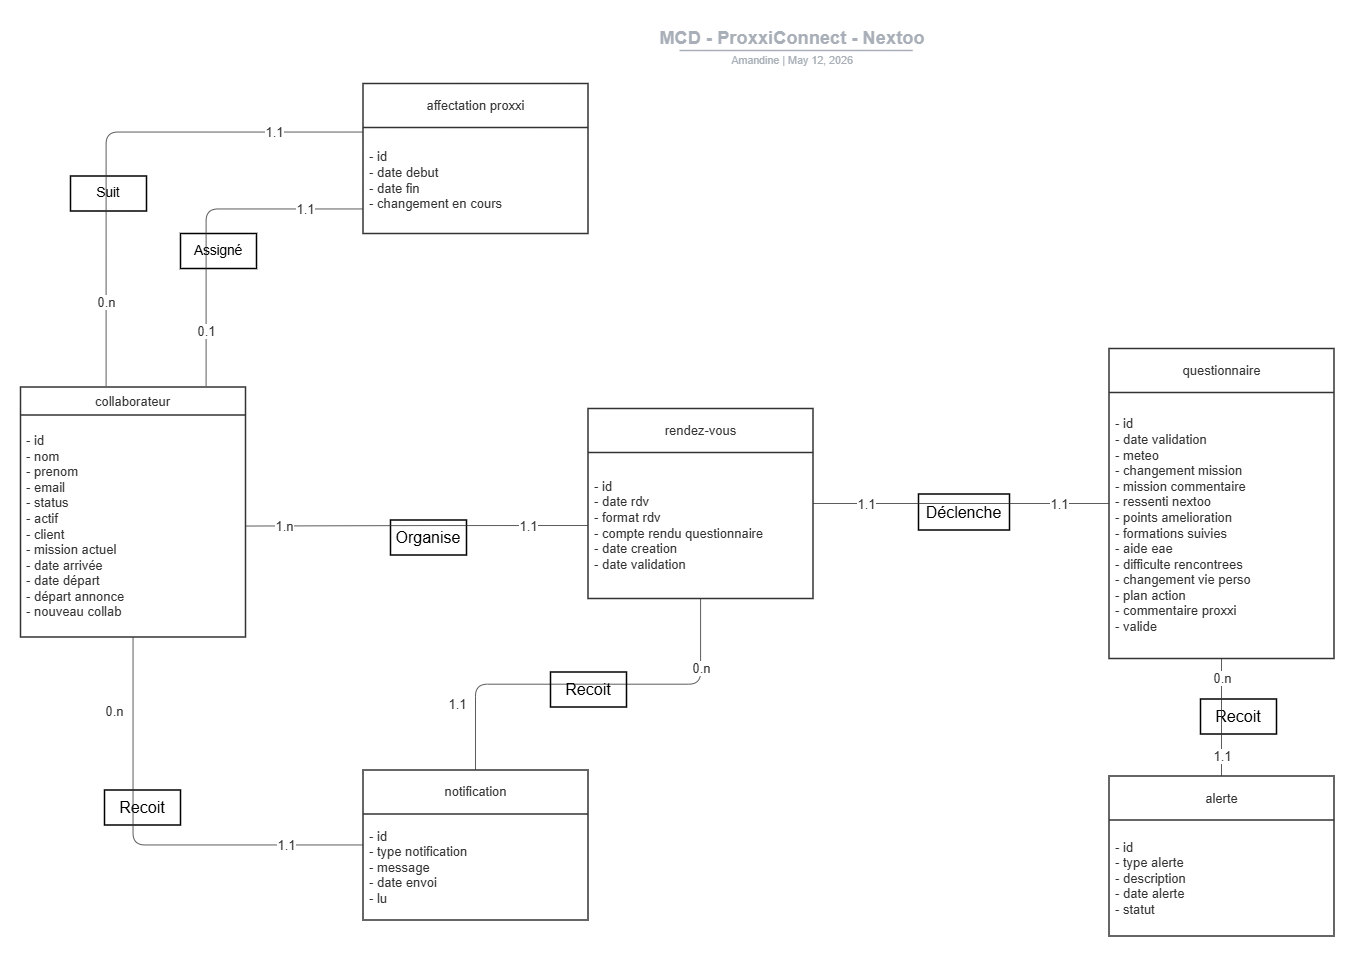

The diagram above was exported from draw.io. Its source (the exported page's mxGraphModel, read from the mxfile embedded in the PNG):
<mxGraphModel dx="2205" dy="963" grid="1" gridSize="10" guides="1" tooltips="1" connect="1" arrows="1" fold="1" page="1" pageScale="1" pageWidth="1169" pageHeight="827" math="0" shadow="0">
  <root>
    <mxCell id="0" />
    <mxCell id="1" parent="0" />
    <mxCell id="eb6XSGwE6G6ptkFFy-_p-1" parent="1" style="html=1;overflow=block;blockSpacing=1;whiteSpace=wrap;container=1;pointerEvents=0;collapsible=0;recursiveResize=0;fontSize=13.5;align=center;spacing=0;strokeOpacity=100;fillOpacity=0;fillColor=#000000;strokeWidth=1.5;lucidId=dM49HqOFQhu4;" value="Suit" vertex="1">
      <mxGeometry height="35" width="76" x="240" y="232.5" as="geometry" />
    </mxCell>
    <mxCell id="eb6XSGwE6G6ptkFFy-_p-2" parent="1" style="html=1;overflow=block;blockSpacing=1;whiteSpace=wrap;container=1;pointerEvents=0;collapsible=0;recursiveResize=0;fontSize=13.5;align=center;spacing=0;strokeOpacity=100;fillOpacity=0;fillColor=#000000;strokeWidth=1.5;lucidId=JgpWtHlu16RA;" value="Assigné" vertex="1">
      <mxGeometry height="35" width="76" x="350" y="290" as="geometry" />
    </mxCell>
    <mxCell id="eb6XSGwE6G6ptkFFy-_p-3" parent="1" style="html=1;overflow=block;blockSpacing=1;whiteSpace=wrap;container=1;pointerEvents=0;collapsible=0;recursiveResize=0;fontSize=16;align=center;spacing=0;strokeOpacity=100;fillOpacity=0;fillColor=#000000;strokeWidth=1.5;lucidId=brpWJPAHcHFf;" value="Déclenche" vertex="1">
      <mxGeometry height="36" width="91" x="1088" y="550.5" as="geometry" />
    </mxCell>
    <mxCell id="eb6XSGwE6G6ptkFFy-_p-4" parent="1" style="html=1;overflow=block;blockSpacing=1;whiteSpace=wrap;container=1;pointerEvents=0;collapsible=0;recursiveResize=0;fontSize=16;align=center;spacing=0;strokeOpacity=100;fillOpacity=0;fillColor=#000000;strokeWidth=1.5;lucidId=kZpWKivYKlVQ;" value="Recoit" vertex="1">
      <mxGeometry height="35" width="76" x="1370" y="755.5" as="geometry" />
    </mxCell>
    <mxCell id="eb6XSGwE6G6ptkFFy-_p-11" edge="1" parent="1" source="eb6XSGwE6G6ptkFFy-_p-29" style="html=1;jettySize=18;whiteSpace=wrap;fontSize=13;strokeColor=#333333;strokeOpacity=100;strokeWidth=0.8;rounded=1;arcSize=24;edgeStyle=orthogonalEdgeStyle;startArrow=none;endArrow=none;lucidId=Gc49zglPk8e_;" value="">
      <mxGeometry height="100" relative="1" width="100" as="geometry">
        <Array as="points">
          <mxPoint x="375.5" y="265.5" />
        </Array>
        <mxPoint x="375.590909090909" y="442.4999999999998" as="targetPoint" />
      </mxGeometry>
    </mxCell>
    <mxCell id="eb6XSGwE6G6ptkFFy-_p-12" parent="eb6XSGwE6G6ptkFFy-_p-11" style="text;html=1;resizable=0;labelBackgroundColor=default;align=center;verticalAlign=middle;fontColor=#333333;fontSize=13;" value="1.1" vertex="1">
      <mxGeometry relative="1" x="-0.651685393258427" as="geometry">
        <mxPoint as="offset" />
      </mxGeometry>
    </mxCell>
    <mxCell id="eb6XSGwE6G6ptkFFy-_p-13" parent="eb6XSGwE6G6ptkFFy-_p-11" style="text;html=1;resizable=0;labelBackgroundColor=default;align=center;verticalAlign=middle;fontColor=#333333;fontSize=13;" value="0.1" vertex="1">
      <mxGeometry relative="1" x="0.6666666666666672" as="geometry">
        <mxPoint as="offset" />
      </mxGeometry>
    </mxCell>
    <mxCell id="eb6XSGwE6G6ptkFFy-_p-16" parent="1" style="html=1;overflow=block;blockSpacing=1;swimlane;childLayout=stackLayout;horizontal=1;horizontalStack=0;resizeParent=1;resizeParentMax=0;resizeLast=0;collapsible=0;fontStyle=0;marginBottom=0;swimlaneFillColor=#ffffff;startSize=28;whiteSpace=wrap;fontSize=13;fontColor=#333333;align=center;spacing=0;strokeColor=#333333;strokeOpacity=100;strokeWidth=1.5;" value="collaborateur" vertex="1">
      <mxGeometry height="250" width="225" x="190" y="443.5" as="geometry" />
    </mxCell>
    <mxCell id="eb6XSGwE6G6ptkFFy-_p-17" parent="eb6XSGwE6G6ptkFFy-_p-16" style="part=1;html=1;resizeHeight=0;strokeColor=none;fillColor=none;align=left;verticalAlign=middle;spacingLeft=4;spacingRight=4;overflow=hidden;rotatable=0;points=[[0,0.5],[1,0.5]];portConstraint=eastwest;swimlaneFillColor=#ffffff;strokeOpacity=100;whiteSpace=wrap;fontSize=13;fontColor=#333333;" value="- id&lt;br&gt;- nom&lt;br&gt;- prenom&lt;br&gt;- email&lt;div&gt;- status&lt;br&gt;&lt;div&gt;- actif&lt;br&gt;- client&lt;br&gt;- mission actuel&lt;br&gt;- date arrivée&lt;br&gt;- date départ&lt;br&gt;- départ annonce&lt;br&gt;- nouveau collab&lt;/div&gt;&lt;/div&gt;" vertex="1">
      <mxGeometry height="222" width="225" y="28" as="geometry" />
    </mxCell>
    <mxCell id="eb6XSGwE6G6ptkFFy-_p-21" parent="1" style="group;dropTarget=0;pointerEvents=0;" value="" vertex="1">
      <mxGeometry height="49" width="640" x="642" y="77" as="geometry" />
    </mxCell>
    <mxCell id="eb6XSGwE6G6ptkFFy-_p-22" parent="eb6XSGwE6G6ptkFFy-_p-21" style="points=[[0.688,0.967,0]];html=1;overflow=block;blockSpacing=1;whiteSpace=wrap;fontSize=18.3;fontColor=#a9afb8;fontStyle=1;align=center;spacingLeft=7;spacingRight=7;spacingTop=2;spacing=3;strokeOpacity=0;fillOpacity=0;rounded=1;absoluteArcSize=1;arcSize=12;fillColor=#ffffff;strokeWidth=1.5;lucidId=U7PNEHNEvIEY;" value="MCD - ProxxiConnect - Nextoo" vertex="1">
      <mxGeometry height="31" width="640" as="geometry" />
    </mxCell>
    <UserObject label="Amandine  |  %date{mmmm d, yyyy}%" placeholders="1" id="eb6XSGwE6G6ptkFFy-_p-23">
      <mxCell parent="eb6XSGwE6G6ptkFFy-_p-21" style="html=1;overflow=block;blockSpacing=1;whiteSpace=wrap;fontSize=10.7;fontColor=#a9afb8;align=center;spacingLeft=7;spacingRight=7;spacingTop=2;spacing=3;strokeOpacity=0;fillOpacity=0;rounded=1;absoluteArcSize=1;arcSize=12;fillColor=#ffffff;strokeWidth=1.5;lucidId=U7PNwYMRwzRe;" vertex="1">
        <mxGeometry height="21" width="640" y="28" as="geometry" />
      </mxCell>
    </UserObject>
    <mxCell id="eb6XSGwE6G6ptkFFy-_p-24" edge="1" parent="eb6XSGwE6G6ptkFFy-_p-21" style="html=1;jettySize=18;whiteSpace=wrap;fontSize=13;fontFamily=Helvetica;strokeColor=#a9afb8;strokeOpacity=100;strokeWidth=1.5;rounded=0;startArrow=none;endArrow=none;entryX=0.688;entryY=0.967;entryPerimeter=0;lucidId=U7PNrnxMDtur;" target="eb6XSGwE6G6ptkFFy-_p-22" value="">
      <mxGeometry height="100" relative="1" width="100" as="geometry">
        <Array as="points" />
        <mxPoint x="207" y="30" as="sourcePoint" />
      </mxGeometry>
    </mxCell>
    <mxCell id="eb6XSGwE6G6ptkFFy-_p-28" parent="1" style="html=1;overflow=block;blockSpacing=1;swimlane;childLayout=stackLayout;horizontal=1;horizontalStack=0;resizeParent=1;resizeParentMax=0;resizeLast=0;collapsible=0;fontStyle=0;marginBottom=0;swimlaneFillColor=#ffffff;startSize=44;whiteSpace=wrap;fontSize=13;fontColor=#333333;align=center;spacing=0;strokeColor=#333333;strokeOpacity=100;strokeWidth=1.5;" value="affectation proxxi" vertex="1">
      <mxGeometry height="150" width="225" x="532.5" y="140" as="geometry" />
    </mxCell>
    <mxCell id="eb6XSGwE6G6ptkFFy-_p-29" parent="eb6XSGwE6G6ptkFFy-_p-28" style="part=1;html=1;resizeHeight=0;strokeColor=none;fillColor=none;align=left;verticalAlign=middle;spacingLeft=4;spacingRight=4;overflow=hidden;rotatable=0;points=[[0,0.5],[1,0.5]];portConstraint=eastwest;swimlaneFillColor=#ffffff;strokeOpacity=100;whiteSpace=wrap;fontSize=13;fontColor=#333333;" value="- id&#10;-  date debut&#10;- date fin&#10;- changement en cours" vertex="1">
      <mxGeometry height="106" width="225" y="44" as="geometry" />
    </mxCell>
    <mxCell id="eb6XSGwE6G6ptkFFy-_p-31" parent="1" style="html=1;overflow=block;blockSpacing=1;swimlane;childLayout=stackLayout;horizontal=1;horizontalStack=0;resizeParent=1;resizeParentMax=0;resizeLast=0;collapsible=0;fontStyle=0;marginBottom=0;swimlaneFillColor=#ffffff;startSize=44;whiteSpace=wrap;fontSize=13;fontColor=#333333;align=center;spacing=0;strokeColor=#333333;strokeOpacity=100;strokeWidth=1.5;" value="rendez-vous" vertex="1">
      <mxGeometry height="190" width="225" x="757.5" y="465" as="geometry" />
    </mxCell>
    <mxCell id="eb6XSGwE6G6ptkFFy-_p-32" parent="eb6XSGwE6G6ptkFFy-_p-31" style="part=1;html=1;resizeHeight=0;strokeColor=none;fillColor=none;align=left;verticalAlign=middle;spacingLeft=4;spacingRight=4;overflow=hidden;rotatable=0;points=[[0,0.5],[1,0.5]];portConstraint=eastwest;swimlaneFillColor=#ffffff;strokeOpacity=100;whiteSpace=wrap;fontSize=13;fontColor=#333333;" value="- id&#10;-  date rdv&#10;- format rdv&#10;- compte rendu questionnaire&#10;- date creation&#10;- date validation" vertex="1">
      <mxGeometry height="146" width="225" y="44" as="geometry" />
    </mxCell>
    <mxCell id="eb6XSGwE6G6ptkFFy-_p-33" edge="1" parent="1" source="eb6XSGwE6G6ptkFFy-_p-28" style="html=1;jettySize=18;whiteSpace=wrap;fontSize=13;strokeColor=#333333;strokeOpacity=100;strokeWidth=0.8;rounded=1;arcSize=24;edgeStyle=orthogonalEdgeStyle;startArrow=none;endArrow=none;lucidId=YfpWOPMCL~ub;" value="">
      <mxGeometry height="100" relative="1" width="100" as="geometry">
        <Array as="points">
          <mxPoint x="275.5" y="188.5" />
        </Array>
        <mxPoint x="275.590909090909" y="442.4999999999998" as="targetPoint" />
      </mxGeometry>
    </mxCell>
    <mxCell id="eb6XSGwE6G6ptkFFy-_p-34" parent="eb6XSGwE6G6ptkFFy-_p-33" style="text;html=1;resizable=0;labelBackgroundColor=default;align=center;verticalAlign=middle;fontColor=#333333;fontSize=13;" value="1.1" vertex="1">
      <mxGeometry relative="1" x="-0.651685393258427" as="geometry">
        <mxPoint as="offset" />
      </mxGeometry>
    </mxCell>
    <mxCell id="eb6XSGwE6G6ptkFFy-_p-35" parent="eb6XSGwE6G6ptkFFy-_p-33" style="text;html=1;resizable=0;labelBackgroundColor=default;align=center;verticalAlign=middle;fontColor=#333333;fontSize=13;" value="0.n" vertex="1">
      <mxGeometry relative="1" x="0.6666666666666672" as="geometry">
        <mxPoint as="offset" />
      </mxGeometry>
    </mxCell>
    <mxCell id="eb6XSGwE6G6ptkFFy-_p-36" parent="1" style="html=1;overflow=block;blockSpacing=1;swimlane;childLayout=stackLayout;horizontal=1;horizontalStack=0;resizeParent=1;resizeParentMax=0;resizeLast=0;collapsible=0;fontStyle=0;marginBottom=0;swimlaneFillColor=#ffffff;startSize=44;whiteSpace=wrap;fontSize=13;fontColor=#333333;align=center;spacing=0;strokeColor=#333333;strokeOpacity=100;strokeWidth=1.5;" value="alerte" vertex="1">
      <mxGeometry height="160" width="225" x="1278.5" y="832.5" as="geometry" />
    </mxCell>
    <mxCell id="eb6XSGwE6G6ptkFFy-_p-37" parent="eb6XSGwE6G6ptkFFy-_p-36" style="part=1;html=1;resizeHeight=0;strokeColor=none;fillColor=none;align=left;verticalAlign=middle;spacingLeft=4;spacingRight=4;overflow=hidden;rotatable=0;points=[[0,0.5],[1,0.5]];portConstraint=eastwest;swimlaneFillColor=#ffffff;strokeOpacity=100;whiteSpace=wrap;fontSize=13;fontColor=#333333;" value="- id&#10;-  type alerte&#10;- description&#10;- date alerte&#10;- statut" vertex="1">
      <mxGeometry height="116" width="225" y="44" as="geometry" />
    </mxCell>
    <mxCell id="eb6XSGwE6G6ptkFFy-_p-59" parent="1" style="html=1;overflow=block;blockSpacing=1;whiteSpace=wrap;container=1;pointerEvents=0;collapsible=0;recursiveResize=0;fontSize=16;align=center;spacing=0;strokeOpacity=100;fillOpacity=0;fillColor=#000000;strokeWidth=1.5;lucidId=rjpWuSwjJ-4F;" value="Organise" vertex="1">
      <mxGeometry height="35" width="76" x="560" y="576.5" as="geometry" />
    </mxCell>
    <mxCell id="eb6XSGwE6G6ptkFFy-_p-60" parent="1" style="html=1;overflow=block;blockSpacing=1;swimlane;childLayout=stackLayout;horizontal=1;horizontalStack=0;resizeParent=1;resizeParentMax=0;resizeLast=0;collapsible=0;fontStyle=0;marginBottom=0;swimlaneFillColor=#ffffff;startSize=44;whiteSpace=wrap;fontSize=13;fontColor=#333333;align=center;spacing=0;strokeColor=#333333;strokeOpacity=100;strokeWidth=1.5;" value="questionnaire" vertex="1">
      <mxGeometry height="310" width="225" x="1278.5" y="405" as="geometry" />
    </mxCell>
    <mxCell id="eb6XSGwE6G6ptkFFy-_p-61" parent="eb6XSGwE6G6ptkFFy-_p-60" style="part=1;html=1;resizeHeight=0;strokeColor=none;fillColor=none;align=left;verticalAlign=middle;spacingLeft=4;spacingRight=4;overflow=hidden;rotatable=0;points=[[0,0.5],[1,0.5]];portConstraint=eastwest;swimlaneFillColor=#ffffff;strokeOpacity=100;whiteSpace=wrap;fontSize=13;fontColor=#333333;" value="- id&#10;-  date validation&#10;- meteo&#10;- changement mission&#10;- mission commentaire&#10;- ressenti nextoo&#10;- points amelioration&#10;- formations suivies&#10;- aide eae&#10;- difficulte rencontrees&#10;- changement vie perso&#10;- plan action&#10;- commentaire proxxi&#10;- valide" vertex="1">
      <mxGeometry height="266" width="225" y="44" as="geometry" />
    </mxCell>
    <mxCell id="eb6XSGwE6G6ptkFFy-_p-62" edge="1" parent="1" source="eb6XSGwE6G6ptkFFy-_p-31" style="html=1;jettySize=18;whiteSpace=wrap;fontSize=13;strokeColor=#333333;strokeOpacity=100;strokeWidth=0.8;rounded=1;arcSize=24;edgeStyle=orthogonalEdgeStyle;startArrow=none;endArrow=none;exitX=1;exitY=0.5;exitPerimeter=0;entryX=0;entryY=0.5;entryPerimeter=0;lucidId=7opWr-eztbl0;" target="eb6XSGwE6G6ptkFFy-_p-60" value="">
      <mxGeometry height="100" relative="1" width="100" as="geometry">
        <Array as="points" />
      </mxGeometry>
    </mxCell>
    <mxCell id="eb6XSGwE6G6ptkFFy-_p-63" parent="eb6XSGwE6G6ptkFFy-_p-62" style="text;html=1;resizable=0;labelBackgroundColor=default;align=center;verticalAlign=middle;fontColor=#333333;fontSize=13;" value="1.1" vertex="1">
      <mxGeometry relative="1" x="-0.651685393258427" as="geometry">
        <mxPoint as="offset" />
      </mxGeometry>
    </mxCell>
    <mxCell id="eb6XSGwE6G6ptkFFy-_p-64" parent="eb6XSGwE6G6ptkFFy-_p-62" style="text;html=1;resizable=0;labelBackgroundColor=default;align=center;verticalAlign=middle;fontColor=#333333;fontSize=13;" value="1.1" vertex="1">
      <mxGeometry relative="1" x="0.6666666666666672" as="geometry">
        <mxPoint as="offset" />
      </mxGeometry>
    </mxCell>
    <mxCell id="eb6XSGwE6G6ptkFFy-_p-65" parent="1" style="html=1;overflow=block;blockSpacing=1;swimlane;childLayout=stackLayout;horizontal=1;horizontalStack=0;resizeParent=1;resizeParentMax=0;resizeLast=0;collapsible=0;fontStyle=0;marginBottom=0;swimlaneFillColor=#ffffff;startSize=44;whiteSpace=wrap;fontSize=13;fontColor=#333333;align=center;spacing=0;strokeColor=#333333;strokeOpacity=100;strokeWidth=1.5;" value="notification" vertex="1">
      <mxGeometry height="150" width="225" x="532.5" y="826.5" as="geometry" />
    </mxCell>
    <mxCell id="eb6XSGwE6G6ptkFFy-_p-66" parent="eb6XSGwE6G6ptkFFy-_p-65" style="part=1;html=1;resizeHeight=0;strokeColor=none;fillColor=none;align=left;verticalAlign=middle;spacingLeft=4;spacingRight=4;overflow=hidden;rotatable=0;points=[[0,0.5],[1,0.5]];portConstraint=eastwest;swimlaneFillColor=#ffffff;strokeOpacity=100;whiteSpace=wrap;fontSize=13;fontColor=#333333;" value="- id&#10;-  type notification&#10;- message&#10;- date envoi&#10;- lu" vertex="1">
      <mxGeometry height="106" width="225" y="44" as="geometry" />
    </mxCell>
    <mxCell id="eb6XSGwE6G6ptkFFy-_p-69" edge="1" parent="1" source="eb6XSGwE6G6ptkFFy-_p-32" style="html=1;jettySize=18;whiteSpace=wrap;fontSize=13;strokeColor=#333333;strokeOpacity=100;strokeWidth=0.8;rounded=1;arcSize=24;edgeStyle=orthogonalEdgeStyle;startArrow=none;endArrow=none;exitX=0;exitY=0.5;lucidId=BkpW2JJDhWjV;exitDx=0;exitDy=0;" target="eb6XSGwE6G6ptkFFy-_p-17" value="">
      <mxGeometry height="100" relative="1" width="100" as="geometry">
        <Array as="points" />
        <mxPoint x="446" y="581.5" as="targetPoint" />
      </mxGeometry>
    </mxCell>
    <mxCell id="eb6XSGwE6G6ptkFFy-_p-70" parent="eb6XSGwE6G6ptkFFy-_p-69" style="text;html=1;resizable=0;labelBackgroundColor=default;align=center;verticalAlign=middle;fontColor=#333333;fontSize=13;" value="1.1" vertex="1">
      <mxGeometry relative="1" x="-0.651685393258427" as="geometry">
        <mxPoint as="offset" />
      </mxGeometry>
    </mxCell>
    <mxCell id="eb6XSGwE6G6ptkFFy-_p-71" parent="eb6XSGwE6G6ptkFFy-_p-69" style="text;html=1;resizable=0;labelBackgroundColor=default;align=center;verticalAlign=middle;fontColor=#333333;fontSize=13;" value="1.n" vertex="1">
      <mxGeometry relative="1" x="0.6666666666666672" as="geometry">
        <mxPoint x="-19" as="offset" />
      </mxGeometry>
    </mxCell>
    <mxCell id="eb6XSGwE6G6ptkFFy-_p-77" edge="1" parent="1" source="eb6XSGwE6G6ptkFFy-_p-36" style="html=1;jettySize=18;whiteSpace=wrap;fontSize=13;strokeColor=#333333;strokeOpacity=100;strokeWidth=0.8;rounded=1;arcSize=24;edgeStyle=orthogonalEdgeStyle;startArrow=none;endArrow=none;entryX=0.5;entryY=1;entryPerimeter=0;lucidId=xqpW_LzMmHka;" target="eb6XSGwE6G6ptkFFy-_p-60" value="">
      <mxGeometry height="100" relative="1" width="100" as="geometry">
        <Array as="points" />
        <mxPoint x="1391" y="832.5" as="sourcePoint" />
      </mxGeometry>
    </mxCell>
    <mxCell id="eb6XSGwE6G6ptkFFy-_p-78" parent="eb6XSGwE6G6ptkFFy-_p-77" style="text;html=1;resizable=0;labelBackgroundColor=default;align=center;verticalAlign=middle;fontColor=#333333;fontSize=13;" value="1.1" vertex="1">
      <mxGeometry relative="1" x="-0.651685393258427" as="geometry">
        <mxPoint as="offset" />
      </mxGeometry>
    </mxCell>
    <mxCell id="eb6XSGwE6G6ptkFFy-_p-79" parent="eb6XSGwE6G6ptkFFy-_p-77" style="text;html=1;resizable=0;labelBackgroundColor=default;align=center;verticalAlign=middle;fontColor=#333333;fontSize=13;" value="0.n" vertex="1">
      <mxGeometry relative="1" x="0.6666666666666672" as="geometry">
        <mxPoint as="offset" />
      </mxGeometry>
    </mxCell>
    <mxCell id="eb6XSGwE6G6ptkFFy-_p-80" parent="1" style="html=1;overflow=block;blockSpacing=1;whiteSpace=wrap;container=1;pointerEvents=0;collapsible=0;recursiveResize=0;fontSize=16;align=center;spacing=0;strokeOpacity=100;fillOpacity=0;fillColor=#000000;strokeWidth=1.5;lucidId=xYpWP5qgv~dg;" value="Recoit" vertex="1">
      <mxGeometry height="35" width="76" x="274" y="846.5" as="geometry" />
    </mxCell>
    <mxCell id="VoVb2bZoFXAp0ji-FFkk-7" edge="1" parent="1" source="eb6XSGwE6G6ptkFFy-_p-65" style="html=1;jettySize=18;whiteSpace=wrap;fontSize=13;strokeColor=#333333;strokeOpacity=100;strokeWidth=0.8;rounded=1;arcSize=24;edgeStyle=orthogonalEdgeStyle;startArrow=none;endArrow=none;lucidId=BkpW2JJDhWjV;" target="eb6XSGwE6G6ptkFFy-_p-16" value="">
      <mxGeometry height="100" relative="1" width="100" as="geometry">
        <Array as="points" />
        <mxPoint x="493" y="906.5" as="sourcePoint" />
        <mxPoint x="150" y="906.5" as="targetPoint" />
      </mxGeometry>
    </mxCell>
    <mxCell id="VoVb2bZoFXAp0ji-FFkk-8" parent="VoVb2bZoFXAp0ji-FFkk-7" style="text;html=1;resizable=0;labelBackgroundColor=default;align=center;verticalAlign=middle;fontColor=#333333;fontSize=13;" value="1.1" vertex="1">
      <mxGeometry relative="1" x="-0.651685393258427" as="geometry">
        <mxPoint as="offset" />
      </mxGeometry>
    </mxCell>
    <mxCell id="VoVb2bZoFXAp0ji-FFkk-9" parent="VoVb2bZoFXAp0ji-FFkk-7" style="text;html=1;resizable=0;labelBackgroundColor=default;align=center;verticalAlign=middle;fontColor=#333333;fontSize=13;" value="0.n" vertex="1">
      <mxGeometry relative="1" x="0.6666666666666672" as="geometry">
        <mxPoint x="-19" as="offset" />
      </mxGeometry>
    </mxCell>
    <mxCell id="VoVb2bZoFXAp0ji-FFkk-10" edge="1" parent="1" source="eb6XSGwE6G6ptkFFy-_p-31" style="html=1;jettySize=18;whiteSpace=wrap;fontSize=13;strokeColor=#333333;strokeOpacity=100;strokeWidth=0.8;rounded=1;arcSize=24;edgeStyle=orthogonalEdgeStyle;startArrow=none;endArrow=none;lucidId=BkpW2JJDhWjV;" target="eb6XSGwE6G6ptkFFy-_p-65" value="">
      <mxGeometry height="100" relative="1" width="100" as="geometry">
        <Array as="points" />
        <mxPoint x="1097.5" y="986.5" as="sourcePoint" />
        <mxPoint x="866.5" y="763.5" as="targetPoint" />
      </mxGeometry>
    </mxCell>
    <mxCell id="VoVb2bZoFXAp0ji-FFkk-11" parent="VoVb2bZoFXAp0ji-FFkk-10" style="text;html=1;resizable=0;labelBackgroundColor=default;align=center;verticalAlign=middle;fontColor=#333333;fontSize=13;" value="0.n" vertex="1">
      <mxGeometry relative="1" x="-0.651685393258427" as="geometry">
        <mxPoint as="offset" />
      </mxGeometry>
    </mxCell>
    <mxCell id="VoVb2bZoFXAp0ji-FFkk-12" parent="VoVb2bZoFXAp0ji-FFkk-10" style="text;html=1;resizable=0;labelBackgroundColor=default;align=center;verticalAlign=middle;fontColor=#333333;fontSize=13;" value="1.1" vertex="1">
      <mxGeometry relative="1" x="0.6666666666666672" as="geometry">
        <mxPoint x="-19" as="offset" />
      </mxGeometry>
    </mxCell>
    <mxCell id="VoVb2bZoFXAp0ji-FFkk-13" parent="1" style="html=1;overflow=block;blockSpacing=1;whiteSpace=wrap;container=1;pointerEvents=0;collapsible=0;recursiveResize=0;fontSize=16;align=center;spacing=0;strokeOpacity=100;fillOpacity=0;fillColor=#000000;strokeWidth=1.5;lucidId=xYpWP5qgv~dg;" value="Recoit" vertex="1">
      <mxGeometry height="35" width="76" x="720" y="728.5" as="geometry" />
    </mxCell>
  </root>
</mxGraphModel>